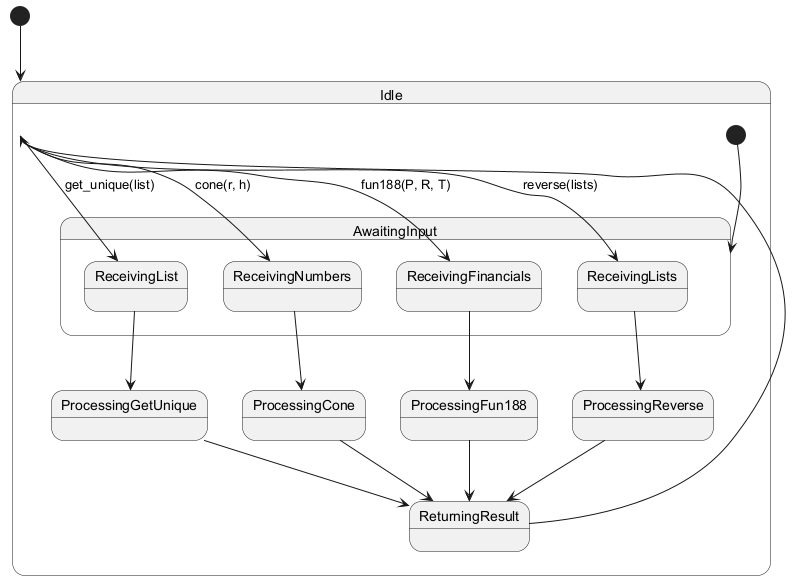

The diagram above was rendered by PlantUML. Its source (embedded in the PNG):
@startuml
[*] --> Idle

state Idle {
  [*] --> AwaitingInput

  state AwaitingInput {
    Idle --> ReceivingList : get_unique(list)
    Idle --> ReceivingNumbers : cone(r, h)
    Idle --> ReceivingFinancials : fun188(P, R, T)
    Idle --> ReceivingLists : reverse(lists)
  }

  ReceivingList --> ProcessingGetUnique
  ReceivingNumbers --> ProcessingCone
  ReceivingFinancials --> ProcessingFun188
  ReceivingLists --> ProcessingReverse

  ProcessingGetUnique --> ReturningResult
  ProcessingCone --> ReturningResult
  ProcessingFun188 --> ReturningResult
  ProcessingReverse --> ReturningResult

  ReturningResult --> Idle
}
@enduml